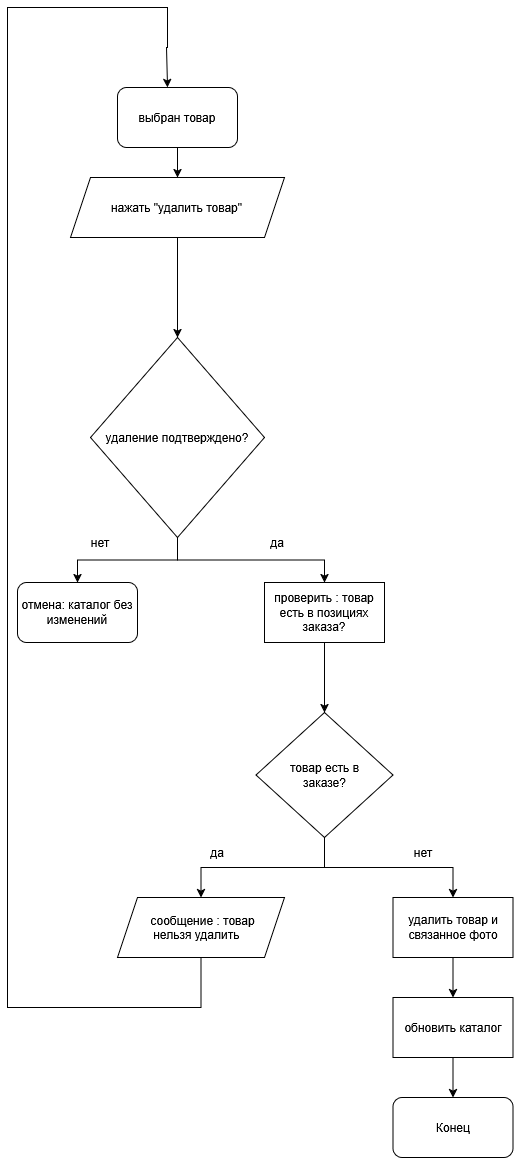

The diagram above was exported from draw.io. Its source (the exported page's mxGraphModel, read from the mxfile embedded in the PNG):
<mxGraphModel dx="1414" dy="787" grid="1" gridSize="10" guides="1" tooltips="1" connect="1" arrows="1" fold="1" page="1" pageScale="1" pageWidth="827" pageHeight="1169" math="0" shadow="0">
  <root>
    <mxCell id="0" />
    <mxCell id="1" parent="0" />
    <mxCell id="b9xnFBKgtt_vsfjNOarZ-3" edge="1" parent="1" source="b9xnFBKgtt_vsfjNOarZ-1" style="edgeStyle=orthogonalEdgeStyle;rounded=0;orthogonalLoop=1;jettySize=auto;html=1;" target="b9xnFBKgtt_vsfjNOarZ-2" value="">
      <mxGeometry relative="1" as="geometry" />
    </mxCell>
    <mxCell id="b9xnFBKgtt_vsfjNOarZ-1" parent="1" style="rounded=1;whiteSpace=wrap;html=1;" value="выбран товар" vertex="1">
      <mxGeometry height="60" width="120" x="150" y="90" as="geometry" />
    </mxCell>
    <mxCell id="b9xnFBKgtt_vsfjNOarZ-5" edge="1" parent="1" source="b9xnFBKgtt_vsfjNOarZ-2" style="edgeStyle=orthogonalEdgeStyle;rounded=0;orthogonalLoop=1;jettySize=auto;html=1;" target="b9xnFBKgtt_vsfjNOarZ-4" value="">
      <mxGeometry relative="1" as="geometry" />
    </mxCell>
    <mxCell id="b9xnFBKgtt_vsfjNOarZ-2" parent="1" style="shape=parallelogram;perimeter=parallelogramPerimeter;whiteSpace=wrap;html=1;shapeInside=1;fixedSize=1;" value="нажать &quot;удалить товар&quot;" vertex="1">
      <mxGeometry height="60" width="214" x="103" y="180" as="geometry" />
    </mxCell>
    <mxCell id="b9xnFBKgtt_vsfjNOarZ-7" edge="1" parent="1" source="b9xnFBKgtt_vsfjNOarZ-4" style="edgeStyle=orthogonalEdgeStyle;rounded=0;orthogonalLoop=1;jettySize=auto;html=1;" target="b9xnFBKgtt_vsfjNOarZ-6" value="">
      <mxGeometry relative="1" as="geometry" />
    </mxCell>
    <mxCell id="b9xnFBKgtt_vsfjNOarZ-8" edge="1" parent="1" source="b9xnFBKgtt_vsfjNOarZ-4" style="edgeStyle=orthogonalEdgeStyle;rounded=0;orthogonalLoop=1;jettySize=auto;html=1;exitX=0.5;exitY=1;exitDx=0;exitDy=0;" target="b9xnFBKgtt_vsfjNOarZ-9">
      <mxGeometry relative="1" as="geometry">
        <mxPoint x="80" y="590" as="targetPoint" />
      </mxGeometry>
    </mxCell>
    <mxCell id="b9xnFBKgtt_vsfjNOarZ-4" parent="1" style="rhombus;whiteSpace=wrap;html=1;shapeInside=1;" value="удаление подтверждено?" vertex="1">
      <mxGeometry height="200" width="174" x="123" y="340" as="geometry" />
    </mxCell>
    <mxCell id="b9xnFBKgtt_vsfjNOarZ-11" edge="1" parent="1" source="b9xnFBKgtt_vsfjNOarZ-6" style="edgeStyle=orthogonalEdgeStyle;rounded=0;orthogonalLoop=1;jettySize=auto;html=1;" target="b9xnFBKgtt_vsfjNOarZ-10" value="">
      <mxGeometry relative="1" as="geometry" />
    </mxCell>
    <mxCell id="b9xnFBKgtt_vsfjNOarZ-6" parent="1" style="whiteSpace=wrap;html=1;" value="проверить : товар есть в позициях заказа?" vertex="1">
      <mxGeometry height="60" width="120" x="297" y="585" as="geometry" />
    </mxCell>
    <mxCell id="b9xnFBKgtt_vsfjNOarZ-9" parent="1" style="rounded=1;whiteSpace=wrap;html=1;" value="отмена: каталог без изменений" vertex="1">
      <mxGeometry height="60" width="120" x="50" y="585" as="geometry" />
    </mxCell>
    <mxCell id="b9xnFBKgtt_vsfjNOarZ-13" edge="1" parent="1" source="b9xnFBKgtt_vsfjNOarZ-10" style="edgeStyle=orthogonalEdgeStyle;rounded=0;orthogonalLoop=1;jettySize=auto;html=1;" target="b9xnFBKgtt_vsfjNOarZ-12" value="">
      <mxGeometry relative="1" as="geometry" />
    </mxCell>
    <mxCell id="b9xnFBKgtt_vsfjNOarZ-14" edge="1" parent="1" source="b9xnFBKgtt_vsfjNOarZ-10" style="edgeStyle=orthogonalEdgeStyle;rounded=0;orthogonalLoop=1;jettySize=auto;html=1;exitX=0.5;exitY=1;exitDx=0;exitDy=0;" target="b9xnFBKgtt_vsfjNOarZ-15">
      <mxGeometry relative="1" as="geometry">
        <mxPoint x="490" y="900" as="targetPoint" />
      </mxGeometry>
    </mxCell>
    <mxCell id="b9xnFBKgtt_vsfjNOarZ-10" parent="1" style="rhombus;whiteSpace=wrap;html=1;shapeInside=1;" value="товар есть в заказе?" vertex="1">
      <mxGeometry height="125" width="137" x="288.5" y="715" as="geometry" />
    </mxCell>
    <mxCell id="b9xnFBKgtt_vsfjNOarZ-24" edge="1" parent="1" source="b9xnFBKgtt_vsfjNOarZ-12" style="edgeStyle=orthogonalEdgeStyle;rounded=0;orthogonalLoop=1;jettySize=auto;html=1;exitX=0.5;exitY=1;exitDx=0;exitDy=0;entryX=0.417;entryY=0;entryDx=0;entryDy=0;entryPerimeter=0;" target="b9xnFBKgtt_vsfjNOarZ-1">
      <mxGeometry relative="1" as="geometry">
        <Array as="points">
          <mxPoint x="233.5" y="1010" />
          <mxPoint x="40" y="1010" />
          <mxPoint x="40" y="10" />
          <mxPoint x="200" y="10" />
          <mxPoint x="200" y="50" />
          <mxPoint x="199" y="50" />
        </Array>
        <mxPoint x="230" y="1000" as="sourcePoint" />
        <mxPoint x="30" y="50" as="targetPoint" />
      </mxGeometry>
    </mxCell>
    <mxCell id="b9xnFBKgtt_vsfjNOarZ-12" parent="1" style="shape=parallelogram;perimeter=parallelogramPerimeter;whiteSpace=wrap;html=1;shapeInside=1;fixedSize=1;" value="сообщение : товар нельзя удалить&amp;nbsp;" vertex="1">
      <mxGeometry height="60" width="167" x="150" y="900" as="geometry" />
    </mxCell>
    <mxCell id="b9xnFBKgtt_vsfjNOarZ-17" edge="1" parent="1" source="b9xnFBKgtt_vsfjNOarZ-15" style="edgeStyle=orthogonalEdgeStyle;rounded=0;orthogonalLoop=1;jettySize=auto;html=1;" target="b9xnFBKgtt_vsfjNOarZ-16" value="">
      <mxGeometry relative="1" as="geometry" />
    </mxCell>
    <mxCell id="b9xnFBKgtt_vsfjNOarZ-15" parent="1" style="rounded=0;whiteSpace=wrap;html=1;" value="удалить товар и связанное фото" vertex="1">
      <mxGeometry height="60" width="120" x="425.5" y="900" as="geometry" />
    </mxCell>
    <mxCell id="b9xnFBKgtt_vsfjNOarZ-18" edge="1" parent="1" source="b9xnFBKgtt_vsfjNOarZ-16" style="edgeStyle=orthogonalEdgeStyle;rounded=0;orthogonalLoop=1;jettySize=auto;html=1;exitX=0.5;exitY=1;exitDx=0;exitDy=0;" target="b9xnFBKgtt_vsfjNOarZ-19">
      <mxGeometry relative="1" as="geometry">
        <mxPoint x="486" y="1090" as="targetPoint" />
      </mxGeometry>
    </mxCell>
    <mxCell id="b9xnFBKgtt_vsfjNOarZ-16" parent="1" style="whiteSpace=wrap;html=1;rounded=0;" value="обновить каталог" vertex="1">
      <mxGeometry height="60" width="120" x="425.5" y="1000" as="geometry" />
    </mxCell>
    <mxCell id="b9xnFBKgtt_vsfjNOarZ-19" parent="1" style="rounded=1;whiteSpace=wrap;html=1;" value="Конец" vertex="1">
      <mxGeometry height="60" width="120" x="425.5" y="1100" as="geometry" />
    </mxCell>
    <mxCell id="b9xnFBKgtt_vsfjNOarZ-20" parent="1" style="text;html=1;whiteSpace=wrap;strokeColor=none;fillColor=none;align=center;verticalAlign=middle;rounded=0;" value="да" vertex="1">
      <mxGeometry height="30" width="60" x="280" y="530" as="geometry" />
    </mxCell>
    <mxCell id="b9xnFBKgtt_vsfjNOarZ-21" parent="1" style="text;html=1;whiteSpace=wrap;strokeColor=none;fillColor=none;align=center;verticalAlign=middle;rounded=0;" value="да" vertex="1">
      <mxGeometry height="30" width="60" x="220" y="840" as="geometry" />
    </mxCell>
    <mxCell id="b9xnFBKgtt_vsfjNOarZ-22" parent="1" style="text;html=1;whiteSpace=wrap;strokeColor=none;fillColor=none;align=center;verticalAlign=middle;rounded=0;" value="нет" vertex="1">
      <mxGeometry height="30" width="60" x="103" y="530" as="geometry" />
    </mxCell>
    <mxCell id="b9xnFBKgtt_vsfjNOarZ-23" parent="1" style="text;html=1;whiteSpace=wrap;strokeColor=none;fillColor=none;align=center;verticalAlign=middle;rounded=0;" value="нет" vertex="1">
      <mxGeometry height="30" width="60" x="425.5" y="840" as="geometry" />
    </mxCell>
  </root>
</mxGraphModel>